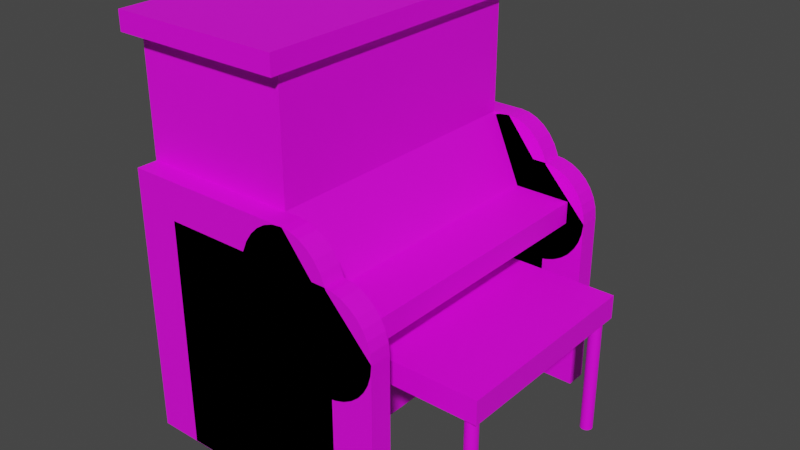 # Source: Piano.blend  (saved by Blender 2.91.10; exported with 4.5.12 LTS)
import bpy
from mathutils import Matrix  # noqa: F401  (used for matrix-valued properties, if any)

bpy.ops.wm.read_factory_settings(use_empty=True)
scene = bpy.context.scene
scene.name = 'Scene'

# ---- collections
col_collection = bpy.data.collections.new('Collection'); scene.collection.children.link(col_collection)

# ---- images (referenced by path relative to the original .blend; pixels are not part of the script)
import os
ASSET_DIR = os.environ.get("B2B_ASSET_DIR", "")  # directory of the original .blend (textures are referenced by path, not embedded)
HERE = os.path.dirname(os.path.abspath(__file__))  # packed textures are extracted next to this script under _unpacked/

def load_image(name, relpath, width, height, colorspace="sRGB"):
    """Load a texture the original file referenced (path relative to the .blend, or extracted next to this script)."""
    p = next((c for c in (os.path.join(HERE, relpath), os.path.join(ASSET_DIR, relpath)) if relpath and os.path.exists(c)), "")
    if p:
        img = bpy.data.images.load(p, check_existing=True)
        img.name = name
    else:  # same state as the original file: an image datablock whose file is absent (Cycles renders it pink)
        img = bpy.data.images.new(name, width, height)
        img.source = "FILE"
        img.filepath = "//" + (relpath or name)
    img.colorspace_settings.name = colorspace
    return img
img_texturapiano_png = load_image('TexturaPiano.png', 'Texturas/TexturaPiano.png', 1024, 1024, 'sRGB')
img_texturasilla_png = load_image('TexturaSilla.png', 'Texturas/TexturaSilla.png', 1024, 1024, 'sRGB')

# ---- materials (node trees are filled in below, after node groups)
mat_piano = bpy.data.materials.new('Piano')
mat_piano.use_transparent_shadow = False
mat_silla = bpy.data.materials.new('Silla')
mat_silla.use_transparent_shadow = False

# ---- material node trees
mat_piano.use_nodes = True; mat_piano.node_tree.nodes.clear()
_N = mat_piano.node_tree.nodes; _L = mat_piano.node_tree.links
n0 = _N.new('ShaderNodeBsdfPrincipled'); n0.name = 'Principled BSDF'; n0.location = (10, 300)
n0.distribution = 'GGX'
n0.subsurface_method = 'BURLEY'
n0.inputs[3].default_value = 1.45
n0.inputs[27].default_value = (0.0, 0.0, 0.0, 1.0)
n0.inputs[28].default_value = 1.0
n1 = _N.new('ShaderNodeOutputMaterial'); n1.name = 'Material Output'; n1.location = (300, 300)
n2 = _N.new('ShaderNodeTexImage'); n2.name = 'Imagen'; n2.location = (-322, 299)
n2.image = img_texturapiano_png
_L.new(n0.outputs[0], n1.inputs[0])
_L.new(n2.outputs[0], n0.inputs[0])
n1.is_active_output = True
mat_silla.use_nodes = True; mat_silla.node_tree.nodes.clear()
_N = mat_silla.node_tree.nodes; _L = mat_silla.node_tree.links
n0 = _N.new('ShaderNodeBsdfPrincipled'); n0.name = 'Principled BSDF'; n0.location = (10, 300)
n0.distribution = 'GGX'
n0.subsurface_method = 'BURLEY'
n0.inputs[3].default_value = 1.45
n0.inputs[27].default_value = (0.0, 0.0, 0.0, 1.0)
n0.inputs[28].default_value = 1.0
n1 = _N.new('ShaderNodeOutputMaterial'); n1.name = 'Material Output'; n1.location = (300, 300)
n2 = _N.new('ShaderNodeTexImage'); n2.name = 'Imagen'; n2.location = (-266, 318)
n2.image = img_texturasilla_png
_L.new(n0.outputs[0], n1.inputs[0])
_L.new(n2.outputs[0], n0.inputs[0])
n1.is_active_output = True

# ---- world
world_world = bpy.data.worlds.new('World'); scene.world = world_world
world_world.use_nodes = True; world_world.node_tree.nodes.clear()
_N = world_world.node_tree.nodes; _L = world_world.node_tree.links
n0 = _N.new('ShaderNodeOutputWorld'); n0.name = 'World Output'; n0.location = (300, 300)
n1 = _N.new('ShaderNodeBackground'); n1.name = 'Background'; n1.location = (10, 300)
n1.inputs[0].default_value = (0.05088, 0.05088, 0.05088, 1.0)
_L.new(n1.outputs[0], n0.inputs[0])
n0.is_active_output = True
world_world.color = (0.05088, 0.05088, 0.05088)
world_world.use_sun_shadow = False
world_world.sun_shadow_jitter_overblur = 0.0

# ---- meshes
me_plano = bpy.data.meshes.new('Plano')
me_plano.from_pydata([(-0.6544, -1.0, 0.0), (1.048, -1.0, 0.0), (-0.6544, 1.0, 0.0), (1.048, 1.0, 0.0), (-0.6544, -1.0, 4.187), (1.048, -1.0, 4.187), (-0.6544, 1.0, 4.187), (1.048, 1.0, 4.187), (-0.7451, -1.107, 4.187), (1.139, -1.107, 4.187), (-0.7451, 1.107, 4.187), (1.139, 1.107, 4.187), (-0.7451, -1.107, 4.394), (1.139, -1.107, 4.394), (-0.7451, 1.107, 4.394), (1.139, 1.107, 4.394), (1.048, 1.0, 2.503), (1.048, -1.0, 2.503), (-0.6544, -1.0, 2.503), (-0.6544, 1.0, 2.503), (1.048, -1.0, 1.921), (-0.6544, 1.0, 2.004), (1.048, 1.0, 1.921), (-0.6544, -1.0, 2.004), (1.05, 1.0, 2.922), (1.05, -1.0, 2.922), (1.589, -1.0, 1.921), (1.589, 1.0, 1.921), (1.048, 1.0, 2.164), (-0.6544, -1.0, 2.253), (1.048, -1.0, 2.164), (-0.6544, 1.0, 2.253), (1.379, 1.0, 2.164), (1.379, -1.0, 2.164), (2.001, -1.0, 1.921), (2.001, 1.0, 1.921), (2.001, 1.0, 2.164), (2.001, -1.0, 2.164), (-0.6472, 0.9991, 0.003218), (1.026, 0.9991, 0.003218), (-0.6472, 1.151, 0.003218), (1.026, 1.151, 0.003218), (-0.6472, 0.9991, 2.922), (1.026, 0.9991, 2.922), (-0.6472, 1.151, 2.922), (1.026, 1.151, 2.922), (1.749, 0.9991, 0.003218), (1.749, 1.151, 0.003218), (1.324, 0.9991, 2.911), (1.324, 1.151, 2.911), (1.221, 0.9991, 2.923), (1.221, 1.151, 2.923), (1.973, 0.9991, 2.427), (1.973, 1.151, 2.427), (1.882, 0.9991, 2.479), (1.882, 1.151, 2.479), (2.172, 1.151, 2.072), (2.208, 1.151, 1.966), (2.209, 1.151, 0.005064), (2.209, 0.9991, 0.005064), (2.209, 0.9991, 1.964), (2.209, 1.151, 1.966), (1.68, 1.151, 2.521), (1.68, 0.9991, 2.521), (1.783, 1.151, 2.51), (1.783, 0.9991, 2.51), (2.208, 1.151, 0.005064), (2.208, 0.9991, 0.005064), (1.485, 1.151, 2.52), (-0.1878, 1.151, 2.52), (1.485, 0.9991, 2.52), (-0.1878, 0.9991, 2.52), (1.485, 1.151, 0.005064), (-0.1878, 1.151, 0.005064), (1.485, 0.9991, 0.005064), (1.749, 1.151, 2.279), (1.749, 0.9991, 2.276), (1.749, 0.9991, 0.003218), (1.749, 1.151, 0.003218), (1.749, 1.151, 2.28), (1.712, 1.151, 2.402), (1.422, 1.151, 2.874), (1.422, 0.9991, 2.874), (1.514, 1.151, 2.814), (1.514, 0.9991, 2.814), (1.593, 1.151, 2.734), (1.593, 0.9991, 2.734), (1.659, 1.151, 2.637), (1.659, 0.9991, 2.637), (1.708, 1.151, 2.525), (1.708, 0.9991, 2.525), (1.738, 1.151, 2.404), (1.738, 0.9991, 2.404), (1.748, 1.151, 2.278), (1.748, 0.9991, 2.278), (1.738, 1.151, 2.152), (1.738, 0.9991, 2.152), (1.708, 1.151, 2.031), (1.708, 0.9991, 2.031), (1.659, 1.151, 1.92), (1.659, 0.9991, 1.92), (1.593, 1.151, 1.822), (1.593, 0.9991, 1.822), (1.514, 1.151, 1.742), (1.514, 0.9991, 1.742), (1.422, 1.151, 1.682), (1.422, 0.9991, 1.682), (1.324, 1.151, 1.646), (1.324, 0.9991, 1.646), (1.221, 1.151, 1.633), (1.221, 0.9991, 1.633), (1.118, 1.151, 1.646), (1.118, 0.9991, 1.646), (1.019, 1.151, 1.682), (1.019, 0.9991, 1.682), (0.9279, 1.151, 1.742), (0.9279, 0.9991, 1.742), (0.848, 1.151, 1.822), (0.848, 0.9991, 1.822), (0.7825, 1.151, 1.92), (0.7825, 0.9991, 1.92), (0.7338, 1.151, 2.031), (0.7338, 0.9991, 2.031), (0.7038, 1.151, 2.152), (0.7038, 0.9991, 2.152), (0.6937, 1.151, 2.278), (0.6937, 0.9991, 2.278), (0.7038, 1.151, 2.404), (0.7038, 0.9991, 2.404), (0.7338, 1.151, 2.525), (0.7338, 0.9991, 2.525), (0.7825, 1.151, 2.637), (0.7825, 0.9991, 2.637), (0.848, 1.151, 2.734), (0.848, 0.9991, 2.734), (0.9279, 1.151, 2.814), (0.9279, 0.9991, 2.814), (1.019, 1.151, 2.874), (1.019, 0.9991, 2.874), (1.118, 1.151, 2.911), (1.118, 0.9991, 2.911), (1.221, 1.145, 2.923), (1.22, 1.151, 2.922), (1.22, 1.151, 2.923), (-0.1878, 0.9991, 0.005064), (1.749, 0.9991, 2.284), (1.236, 0.9991, 2.922), (2.053, 1.151, 2.358), (2.053, 0.9991, 2.358), (2.118, 1.151, 2.274), (2.118, 0.9991, 2.274), (2.167, 1.151, 2.178), (2.167, 0.9991, 2.178), (2.197, 1.151, 2.074), (2.197, 0.9991, 2.074), (2.207, 1.151, 1.965), (2.207, 0.9991, 1.965), (2.197, 1.151, 1.857), (2.197, 0.9991, 1.857), (2.167, 1.151, 1.753), (2.167, 0.9991, 1.753), (2.118, 1.151, 1.657), (2.118, 0.9991, 1.657), (2.053, 1.151, 1.572), (2.053, 0.9991, 1.572), (1.973, 1.151, 1.503), (1.973, 0.9991, 1.503), (1.882, 1.151, 1.452), (1.882, 0.9991, 1.452), (1.783, 1.151, 1.42), (1.783, 0.9991, 1.42), (1.68, 1.151, 1.41), (1.68, 0.9991, 1.41), (1.577, 1.151, 1.42), (1.577, 0.9991, 1.42), (1.478, 1.151, 1.452), (1.478, 0.9991, 1.452), (1.387, 1.151, 1.503), (1.387, 0.9991, 1.503), (1.307, 1.151, 1.572), (1.307, 0.9991, 1.572), (1.242, 1.151, 1.657), (1.242, 0.9991, 1.657), (1.193, 1.151, 1.753), (1.193, 0.9991, 1.753), (1.163, 1.151, 1.857), (1.163, 0.9991, 1.857), (1.153, 1.151, 1.965), (1.153, 0.9991, 1.965), (1.163, 1.151, 2.074), (1.163, 0.9991, 2.074), (1.193, 1.151, 2.178), (1.193, 0.9991, 2.178), (1.242, 1.151, 2.274), (1.242, 0.9991, 2.274), (1.307, 1.151, 2.358), (1.307, 0.9991, 2.358), (1.387, 1.151, 2.427), (1.387, 0.9991, 2.427), (1.478, 1.151, 2.479), (1.478, 0.9991, 2.479), (1.577, 1.151, 2.51), (1.577, 0.9991, 2.51), (1.68, 1.145, 2.521), (1.68, 1.151, 2.52), (1.68, 1.151, 2.521), (2.208, 0.9991, 1.97), (1.696, 0.9991, 2.52), (-0.6472, -1.147, 0.003218), (1.026, -1.147, 0.003218), (-0.6472, -0.9951, 0.003218), (1.026, -0.9951, 0.003218), (-0.6472, -1.147, 2.922), (1.026, -1.147, 2.922), (-0.6472, -0.9951, 2.922), (1.026, -0.9951, 2.922), (1.749, -1.147, 0.003218), (1.749, -0.9951, 0.003218), (1.324, -1.147, 2.911), (1.324, -0.9953, 2.911), (1.221, -1.147, 2.923), (1.221, -0.9953, 2.923), (1.973, -1.147, 2.427), (1.973, -0.9953, 2.427), (1.882, -1.147, 2.479), (1.882, -0.9953, 2.479), (2.172, -0.9951, 2.072), (2.208, -0.9951, 1.966), (2.209, -0.9951, 0.005064), (2.209, -1.147, 0.005064), (2.209, -1.147, 1.964), (2.209, -0.9951, 1.966), (1.68, -0.9953, 2.521), (1.68, -1.147, 2.521), (1.783, -0.9953, 2.51), (1.783, -1.147, 2.51), (2.208, -0.9951, 0.005064), (2.208, -1.147, 0.005064), (1.485, -0.9951, 2.52), (-0.1878, -0.9951, 2.52), (1.485, -1.147, 2.52), (-0.1878, -1.147, 2.52), (1.485, -0.9951, 0.005064), (-0.1878, -0.9951, 0.005064), (1.485, -1.147, 0.005064), (1.749, -0.9951, 2.279), (1.749, -1.147, 2.276), (1.749, -1.147, 0.003218), (1.749, -0.9951, 0.003218), (1.749, -0.9951, 2.28), (1.712, -0.9951, 2.402), (1.422, -0.9953, 2.874), (1.422, -1.147, 2.874), (1.514, -0.9953, 2.814), (1.514, -1.147, 2.814), (1.593, -0.9953, 2.734), (1.593, -1.147, 2.734), (1.659, -0.9953, 2.637), (1.659, -1.147, 2.637), (1.708, -0.9953, 2.525), (1.708, -1.147, 2.525), (1.738, -0.9953, 2.404), (1.738, -1.147, 2.404), (1.748, -0.9953, 2.278), (1.748, -1.147, 2.278), (1.738, -0.9953, 2.152), (1.738, -1.147, 2.152), (1.708, -0.9953, 2.031), (1.708, -1.147, 2.031), (1.659, -0.9953, 1.92), (1.659, -1.147, 1.92), (1.593, -0.9953, 1.822), (1.593, -1.147, 1.822), (1.514, -0.9953, 1.742), (1.514, -1.147, 1.742), (1.422, -0.9953, 1.682), (1.422, -1.147, 1.682), (1.324, -0.9953, 1.646), (1.324, -1.147, 1.646), (1.221, -0.9953, 1.633), (1.221, -1.147, 1.633), (1.118, -0.9953, 1.646), (1.118, -1.147, 1.646), (1.019, -0.9953, 1.682), (1.019, -1.147, 1.682), (0.9279, -0.9953, 1.742), (0.9279, -1.147, 1.742), (0.848, -0.9953, 1.822), (0.848, -1.147, 1.822), (0.7825, -0.9953, 1.92), (0.7825, -1.147, 1.92), (0.7338, -0.9953, 2.031), (0.7338, -1.147, 2.031), (0.7038, -0.9953, 2.152), (0.7038, -1.147, 2.152), (0.6937, -0.9953, 2.278), (0.6937, -1.147, 2.278), (0.7038, -0.9953, 2.404), (0.7038, -1.147, 2.404), (0.7338, -0.9953, 2.525), (0.7338, -1.147, 2.525), (0.7825, -0.9953, 2.637), (0.7825, -1.147, 2.637), (0.848, -0.9953, 2.734), (0.848, -1.147, 2.734), (0.9279, -0.9953, 2.814), (0.9279, -1.147, 2.814), (1.019, -0.9953, 2.874), (1.019, -1.147, 2.874), (1.118, -0.9953, 2.911), (1.118, -1.147, 2.911), (1.221, -1.001, 2.923), (1.22, -0.9951, 2.922), (1.22, -0.9953, 2.923), (-0.1878, -1.147, 0.005064), (1.749, -1.147, 2.284), (1.236, -1.147, 2.922), (2.053, -0.9953, 2.358), (2.053, -1.147, 2.358), (2.118, -0.9953, 2.274), (2.118, -1.147, 2.274), (2.167, -0.9953, 2.178), (2.167, -1.147, 2.178), (2.197, -0.9953, 2.074), (2.197, -1.147, 2.074), (2.207, -0.9953, 1.965), (2.207, -1.147, 1.965), (2.197, -0.9953, 1.857), (2.197, -1.147, 1.857), (2.167, -0.9953, 1.753), (2.167, -1.147, 1.753), (2.118, -0.9953, 1.657), (2.118, -1.147, 1.657), (2.053, -0.9953, 1.572), (2.053, -1.147, 1.572), (1.973, -0.9953, 1.503), (1.973, -1.147, 1.503), (1.882, -0.9953, 1.452), (1.882, -1.147, 1.452), (1.783, -0.9953, 1.42), (1.783, -1.147, 1.42), (1.68, -0.9953, 1.41), (1.68, -1.147, 1.41), (1.577, -0.9953, 1.42), (1.577, -1.147, 1.42), (1.478, -0.9953, 1.452), (1.478, -1.147, 1.452), (1.387, -0.9953, 1.503), (1.387, -1.147, 1.503), (1.307, -0.9953, 1.572), (1.307, -1.147, 1.572), (1.242, -0.9953, 1.657), (1.242, -1.147, 1.657), (1.193, -0.9953, 1.753), (1.193, -1.147, 1.753), (1.163, -0.9953, 1.857), (1.163, -1.147, 1.857), (1.153, -0.9953, 1.965), (1.153, -1.147, 1.965), (1.163, -0.9953, 2.074), (1.163, -1.147, 2.074), (1.193, -0.9953, 2.178), (1.193, -1.147, 2.178), (1.242, -0.9953, 2.274), (1.242, -1.147, 2.274), (1.307, -0.9953, 2.358), (1.307, -1.147, 2.358), (1.387, -0.9953, 2.427), (1.387, -1.147, 2.427), (1.478, -0.9953, 2.479), (1.478, -1.147, 2.479), (1.577, -0.9953, 2.51), (1.577, -1.147, 2.51), (1.68, -1.001, 2.521), (1.68, -0.9951, 2.52), (1.68, -0.9953, 2.521), (2.208, -1.147, 1.97), (1.696, -1.147, 2.52)], [], [(0, 2, 3, 1), (5, 7, 11, 9), (17, 16, 7, 5), (19, 18, 4, 6), (16, 19, 6, 7), (18, 17, 5, 4), (11, 10, 14, 15), (6, 4, 8, 10), (7, 6, 10, 11), (4, 5, 9, 8), (12, 13, 15, 14), (8, 9, 13, 12), (9, 11, 15, 13), (10, 8, 12, 14), (29, 30, 17, 18), (28, 31, 19, 16), (31, 29, 18, 19), (28, 16, 24, 32), (1, 3, 22, 20), (2, 0, 23, 21), (3, 2, 21, 22), (0, 1, 20, 23), (33, 32, 24, 25), (16, 17, 25, 24), (20, 22, 27, 26), (30, 20, 26, 33), (17, 30, 33, 25), (32, 33, 37, 36), (22, 28, 32, 27), (21, 23, 29, 31), (22, 21, 31, 28), (23, 20, 30, 29), (34, 35, 36, 37), (33, 26, 34, 37), (26, 27, 35, 34), (27, 32, 36, 35), (38, 40, 41, 39), (42, 43, 45, 44), (39, 41, 47, 46), (40, 38, 42, 44), (41, 40, 44, 45), (38, 39, 43, 42), (43, 39, 46, 145, 146), (41, 45, 142, 80, 79, 47), (45, 43, 146, 142), (51, 141, 50, 48, 49), (77, 78, 75, 76), (49, 48, 82, 81), (81, 82, 84, 83), (83, 84, 86, 85), (85, 86, 88, 87), (87, 88, 90, 89), (89, 90, 92, 91), (91, 92, 94, 93), (93, 94, 96, 95), (95, 96, 98, 97), (97, 98, 100, 99), (99, 100, 102, 101), (101, 102, 104, 103), (103, 104, 106, 105), (105, 106, 108, 107), (107, 108, 110, 109), (109, 110, 112, 111), (111, 112, 114, 113), (113, 114, 116, 115), (115, 116, 118, 117), (117, 118, 120, 119), (119, 120, 122, 121), (121, 122, 124, 123), (123, 124, 126, 125), (125, 126, 128, 127), (127, 128, 130, 129), (129, 130, 132, 131), (131, 132, 134, 133), (133, 134, 136, 135), (135, 136, 138, 137), (48, 50, 140, 138, 136, 134, 132, 130, 128, 126, 124, 122, 120, 118, 116, 114, 112, 110, 108, 106, 104, 102, 100, 98, 96, 94, 92, 90, 88, 86, 84, 82), (137, 138, 140, 139), (139, 140, 50, 141, 143), (49, 81, 83, 85, 87, 89, 91, 93, 95, 97, 99, 101, 103, 105, 107, 109, 111, 113, 115, 117, 119, 121, 123, 125, 127, 129, 131, 133, 135, 137, 139, 143, 51), (73, 144, 71, 69), (74, 72, 66, 67), (71, 70, 68, 69), (143, 141, 51), (144, 73, 72, 74), (72, 73, 69, 68), (144, 74, 70, 71), (70, 74, 67, 206, 207), (72, 68, 204, 56, 57, 66), (68, 70, 207, 204), (62, 203, 63, 65, 64), (59, 58, 61, 60), (64, 65, 54, 55), (55, 54, 52, 53), (53, 52, 148, 147), (147, 148, 150, 149), (149, 150, 152, 151), (151, 152, 154, 153), (153, 154, 156, 155), (155, 156, 158, 157), (157, 158, 160, 159), (159, 160, 162, 161), (161, 162, 164, 163), (163, 164, 166, 165), (165, 166, 168, 167), (167, 168, 170, 169), (169, 170, 172, 171), (171, 172, 174, 173), (173, 174, 176, 175), (175, 176, 178, 177), (177, 178, 180, 179), (179, 180, 182, 181), (181, 182, 184, 183), (183, 184, 186, 185), (185, 186, 188, 187), (187, 188, 190, 189), (189, 190, 192, 191), (191, 192, 194, 193), (193, 194, 196, 195), (195, 196, 198, 197), (197, 198, 200, 199), (65, 63, 202, 200, 198, 196, 194, 192, 190, 188, 186, 184, 182, 180, 178, 176, 174, 172, 170, 168, 166, 164, 162, 160, 158, 156, 154, 152, 150, 148, 52, 54), (199, 200, 202, 201), (201, 202, 63, 203, 205), (64, 55, 53, 147, 149, 151, 153, 155, 157, 159, 161, 163, 165, 167, 169, 171, 173, 175, 177, 179, 181, 183, 185, 187, 189, 191, 193, 195, 197, 199, 201, 205, 62), (208, 210, 211, 209), (212, 213, 215, 214), (209, 211, 217, 216), (210, 208, 212, 214), (211, 210, 214, 215), (208, 209, 213, 212), (213, 209, 216, 315, 316), (211, 215, 312, 250, 249, 217), (215, 213, 316, 312), (221, 311, 220, 218, 219), (247, 248, 245, 246), (219, 218, 252, 251), (251, 252, 254, 253), (253, 254, 256, 255), (255, 256, 258, 257), (257, 258, 260, 259), (259, 260, 262, 261), (261, 262, 264, 263), (263, 264, 266, 265), (265, 266, 268, 267), (267, 268, 270, 269), (269, 270, 272, 271), (271, 272, 274, 273), (273, 274, 276, 275), (275, 276, 278, 277), (277, 278, 280, 279), (279, 280, 282, 281), (281, 282, 284, 283), (283, 284, 286, 285), (285, 286, 288, 287), (287, 288, 290, 289), (289, 290, 292, 291), (291, 292, 294, 293), (293, 294, 296, 295), (295, 296, 298, 297), (218, 220, 310, 308, 306, 304, 302, 300, 298, 296, 294, 292, 290, 288, 286, 284, 282, 280, 278, 276, 274, 272, 270, 268, 266, 264, 262, 260, 258, 256, 254, 252), (309, 310, 220, 311, 313), (219, 251, 253, 255, 257, 259, 261, 263, 265, 267, 269, 271, 273, 275, 277, 279, 281, 283, 285, 287, 289, 291, 293, 295, 297, 299, 301, 303, 305, 307, 309, 313, 221), (243, 314, 241, 239), (244, 242, 236, 237), (241, 240, 238, 239), (313, 311, 221), (314, 243, 242, 244), (242, 243, 239, 238), (314, 244, 240, 241), (240, 244, 237, 376, 377), (242, 238, 374, 226, 227, 236), (238, 240, 377, 374), (232, 373, 233, 235, 234), (229, 228, 231, 230), (234, 235, 224, 225), (225, 224, 222, 223), (223, 222, 318, 317), (317, 318, 320, 319), (319, 320, 322, 321), (321, 322, 324, 323), (323, 324, 326, 325), (325, 326, 328, 327), (327, 328, 330, 329), (329, 330, 332, 331), (331, 332, 334, 333), (333, 334, 336, 335), (335, 336, 338, 337), (337, 338, 340, 339), (339, 340, 342, 341), (341, 342, 344, 343), (343, 344, 346, 345), (345, 346, 348, 347), (347, 348, 350, 349), (349, 350, 352, 351), (351, 352, 354, 353), (353, 354, 356, 355), (355, 356, 358, 357), (357, 358, 360, 359), (359, 360, 362, 361), (361, 362, 364, 363), (363, 364, 366, 365), (365, 366, 368, 367), (367, 368, 370, 369), (235, 233, 372, 370, 368, 366, 364, 362, 360, 358, 356, 354, 352, 350, 348, 346, 344, 342, 340, 338, 336, 334, 332, 330, 328, 326, 324, 322, 320, 318, 222, 224), (369, 370, 372, 371), (371, 372, 233, 373, 375), (234, 225, 223, 317, 319, 321, 323, 325, 327, 329, 331, 333, 335, 337, 339, 341, 343, 345, 347, 349, 351, 353, 355, 357, 359, 361, 363, 365, 367, 369, 371, 375, 232)])
_uv = me_plano.uv_layers.new(name='MapaUV')
_uv.uv.foreach_set('vector', [0.906, 0.5675, 0.9233, 0.5675, 0.9233, 0.5822, 0.906, 0.5822, 0.9017, 0.4601, 0.9017, 0.6102, 0.8949, 0.6182, 0.8949, 0.4521, 0.9251, 0.5492, 0.9078, 0.5492, 0.9078, 0.5347, 0.9251, 0.5347, 0.9078, 0.5486, 0.9078, 0.5659, 0.8932, 0.5659, 0.8932, 0.5486, 0.8932, 0.5485, 0.8932, 0.5338, 0.9078, 0.5338, 0.9078, 0.5485, 0.9277, 0.534, 0.9424, 0.534, 0.9424, 0.5485, 0.9277, 0.5485, 0.9418, 0.5312, 0.9255, 0.5312, 0.9255, 0.5294, 0.9418, 0.5294, 0.9018, 0.6102, 0.9018, 0.4601, 0.9086, 0.4521, 0.9086, 0.6182, 0.9086, 0.5867, 0.9086, 0.4589, 0.9166, 0.4521, 0.9166, 0.5935, 0.9246, 0.4589, 0.9246, 0.5867, 0.9166, 0.5935, 0.9166, 0.4521, 0.9233, 0.5822, 0.9233, 0.5659, 0.9424, 0.5659, 0.9424, 0.5822, 0.8914, 0.5467, 0.8914, 0.5304, 0.8932, 0.5304, 0.8932, 0.5467, 0.9059, 0.5307, 0.9251, 0.5307, 0.9251, 0.5325, 0.9059, 0.5325, 0.8932, 0.5467, 0.8932, 0.5659, 0.8914, 0.5659, 0.8914, 0.5467, 0.0, 0.0, 1.0, 0.0, 1.0, 0.0, 0.0, 0.0, 1.0, 1.0, 0.0, 1.0, 0.0, 1.0, 1.0, 1.0, 0.9277, 0.5313, 0.9277, 0.5485, 0.9255, 0.5485, 0.9255, 0.5313, 1.0, 1.0, 1.0, 1.0, 1.0, 1.0, 1.0, 1.0, 0.869, 0.8102, 0.9309, 0.8102, 0.9309, 0.8698, 0.869, 0.8698, 0.9251, 0.5659, 0.9251, 0.5486, 0.9424, 0.5486, 0.9424, 0.5659, 1.0, 1.0, 0.0, 1.0, 0.0, 1.0, 1.0, 1.0, 0.0, 0.0, 1.0, 0.0, 1.0, 0.0, 0.0, 0.0, 0.9086, 0.2009, 0.8804, 0.2009, 0.8804, 0.1893, 0.9086, 0.1893, 1.0, 1.0, 1.0, 0.0, 1.0, 0.0, 1.0, 1.0, 0.9163, 0.1893, 0.9163, 0.2175, 0.9086, 0.2175, 0.9086, 0.1893, 1.0, 0.0, 1.0, 0.0, 1.0, 0.0, 1.0, 0.0, 1.0, 0.0, 1.0, 0.0, 1.0, 0.0, 1.0, 0.0, 0.002916, 0.9049, 0.7677, 0.9049, 0.7677, 0.1133, 0.002916, 0.1133, 1.0, 1.0, 1.0, 1.0, 1.0, 1.0, 1.0, 1.0, 0.9078, 0.5325, 0.9251, 0.5325, 0.9251, 0.5346, 0.9078, 0.5346, 1.0, 1.0, 0.0, 1.0, 0.0, 1.0, 1.0, 1.0, 0.0, 0.0, 1.0, 0.0, 1.0, 0.0, 0.0, 0.0, 0.8804, 0.2292, 0.9086, 0.2292, 0.9086, 0.2326, 0.8804, 0.2326, 1.0, 0.0, 1.0, 0.0, 1.0, 0.0, 1.0, 0.0, 0.8862, 0.2009, 0.8862, 0.2292, 0.8804, 0.2292, 0.8804, 0.2009, 1.0, 1.0, 1.0, 1.0, 1.0, 1.0, 1.0, 1.0, 0.9055, 0.8595, 0.9055, 0.859, 0.9106, 0.859, 0.9106, 0.8595, 0.9115, 0.5568, 0.9115, 0.5517, 0.912, 0.5517, 0.912, 0.5568, 0.9043, 0.8492, 0.9048, 0.8492, 0.9048, 0.8514, 0.9043, 0.8514, 0.8983, 0.8638, 0.8979, 0.8638, 0.8979, 0.8549, 0.8983, 0.8549, 0.9107, 0.8587, 0.9158, 0.8587, 0.9158, 0.8676, 0.9107, 0.8676, 0.0, 0.0, 1.0, 0.0, 1.0, 0.0, 0.0, 0.0, 0.912, 0.8345, 0.912, 0.8731, 0.9025, 0.8731, 0.9025, 0.8429, 0.9092, 0.8345, 0.9043, 0.8514, 0.9132, 0.8514, 0.9132, 0.852, 0.9116, 0.8535, 0.9112, 0.8536, 0.9043, 0.8536, 0.9088, 0.5692, 0.9088, 0.5687, 0.9095, 0.5687, 0.9094, 0.5692, 0.9024, 0.5763, 0.9023, 0.5763, 0.9004, 0.5763, 0.9004, 0.5749, 0.9024, 0.5749, 1.0, 0.0, 1.0, 1.0, 1.0, 1.0, 1.0, 0.0, 0.906, 0.5762, 0.904, 0.5762, 0.904, 0.5748, 0.906, 0.5748, 0.9075, 0.5733, 0.9075, 0.5753, 0.906, 0.5753, 0.906, 0.5733, 0.906, 0.5748, 0.904, 0.5748, 0.904, 0.5733, 0.906, 0.5733, 0.9024, 0.5753, 0.9024, 0.5733, 0.904, 0.5733, 0.904, 0.5753, 0.9004, 0.5733, 0.9024, 0.5733, 0.9024, 0.5749, 0.9004, 0.5749, 0.9088, 0.5688, 0.9084, 0.5688, 0.9084, 0.5684, 0.9088, 0.5684, 0.7812, 0.5, 0.7812, 1.0, 0.75, 1.0, 0.75, 0.5, 0.75, 0.5, 0.75, 1.0, 0.7188, 1.0, 0.7188, 0.5, 0.7188, 0.5, 0.7188, 1.0, 0.6875, 1.0, 0.6875, 0.5, 0.6875, 0.5, 0.6875, 1.0, 0.6562, 1.0, 0.6562, 0.5, 0.6562, 0.5, 0.6562, 1.0, 0.625, 1.0, 0.625, 0.5, 0.625, 0.5, 0.625, 1.0, 0.5938, 1.0, 0.5938, 0.5, 0.5938, 0.5, 0.5938, 1.0, 0.5625, 1.0, 0.5625, 0.5, 0.5625, 0.5, 0.5625, 1.0, 0.5312, 1.0, 0.5312, 0.5, 0.5312, 0.5, 0.5312, 1.0, 0.5, 1.0, 0.5, 0.5, 0.5, 0.5, 0.5, 1.0, 0.4688, 1.0, 0.4688, 0.5, 0.4688, 0.5, 0.4688, 1.0, 0.4375, 1.0, 0.4375, 0.5, 0.4375, 0.5, 0.4375, 1.0, 0.4062, 1.0, 0.4062, 0.5, 0.4062, 0.5, 0.4062, 1.0, 0.375, 1.0, 0.375, 0.5, 0.375, 0.5, 0.375, 1.0, 0.3438, 1.0, 0.3438, 0.5, 0.3438, 0.5, 0.3438, 1.0, 0.3125, 1.0, 0.3125, 0.5, 0.3125, 0.5, 0.3125, 1.0, 0.2812, 1.0, 0.2812, 0.5, 0.2812, 0.5, 0.2812, 1.0, 0.25, 1.0, 0.25, 0.5, 0.25, 0.5, 0.25, 1.0, 0.2188, 1.0, 0.2188, 0.5, 0.2188, 0.5, 0.2188, 1.0, 0.1875, 1.0, 0.1875, 0.5, 0.1875, 0.5, 0.1875, 1.0, 0.1562, 1.0, 0.1562, 0.5, 0.1562, 0.5, 0.1562, 1.0, 0.125, 1.0, 0.125, 0.5, 0.125, 0.5, 0.125, 1.0, 0.09375, 1.0, 0.09375, 0.5, 0.09375, 0.5, 0.09375, 1.0, 0.0625, 1.0, 0.0625, 0.5, 0.8893, 0.8846, 0.8879, 0.8848, 0.8865, 0.8848, 0.8852, 0.8844, 0.8839, 0.8837, 0.8828, 0.8827, 0.8818, 0.8815, 0.8811, 0.8801, 0.8805, 0.8785, 0.8803, 0.8769, 0.8803, 0.8752, 0.8805, 0.8736, 0.8811, 0.8721, 0.8818, 0.8707, 0.8828, 0.8695, 0.8839, 0.8687, 0.8852, 0.8681, 0.8865, 0.8678, 0.8879, 0.8679, 0.8893, 0.8682, 0.8905, 0.8689, 0.8917, 0.8699, 0.8926, 0.8711, 0.8934, 0.8725, 0.8939, 0.8741, 0.8942, 0.8758, 0.8942, 0.8774, 0.8939, 0.8791, 0.8934, 0.8806, 0.8926, 0.8819, 0.8917, 0.8831, 0.8905, 0.884, 0.0625, 0.5, 0.0625, 1.0, 0.03125, 1.0, 0.03125, 0.5, 0.9159, 0.848, 0.9159, 0.8475, 0.9162, 0.8475, 0.9162, 0.848, 0.9162, 0.848, 0.9044, 0.8638, 0.9047, 0.8639, 0.9049, 0.8641, 0.9052, 0.8644, 0.9053, 0.8647, 0.9055, 0.8651, 0.9055, 0.8654, 0.9055, 0.8658, 0.9055, 0.8662, 0.9053, 0.8666, 0.9052, 0.8669, 0.9049, 0.8672, 0.9047, 0.8674, 0.9044, 0.8675, 0.9041, 0.8676, 0.9038, 0.8676, 0.9034, 0.8676, 0.9032, 0.8674, 0.9029, 0.8672, 0.9027, 0.867, 0.9025, 0.8667, 0.9024, 0.8663, 0.9023, 0.8659, 0.9023, 0.8656, 0.9024, 0.8652, 0.9025, 0.8648, 0.9027, 0.8645, 0.9029, 0.8642, 0.9032, 0.864, 0.9034, 0.8638, 0.9038, 0.8637, 0.9041, 0.8637, 0.9041, 0.8637, 0.3376, 1.0, 0.3376, 0.0, 0.3376, 0.0, 0.3376, 1.0, 0.9055, 0.8632, 0.9055, 0.8637, 0.9033, 0.8637, 0.9033, 0.8632, 0.3376, 0.0, 1.0, 0.0, 1.0, 1.0, 0.3376, 1.0, 0.0001697, 0.5, 0.0, 0.5173, 0.0, 0.5, 0.3376, 0.0, 0.3376, 1.0, 1.0, 1.0, 1.0, 0.0, 0.9106, 0.8676, 0.9055, 0.8676, 0.9055, 0.86, 0.9106, 0.86, 0.8803, 0.8345, 0.9024, 0.8345, 0.9024, 0.8678, 0.8803, 0.8678, 0.9121, 0.8678, 0.9121, 0.8345, 0.9216, 0.8345, 0.9216, 0.8605, 0.9148, 0.8678, 0.8998, 0.8459, 0.8998, 0.8536, 0.8992, 0.8536, 0.8977, 0.8522, 0.8976, 0.8519, 0.8976, 0.8459, 1.0, 1.0, 1.0, 0.0, 1.0, 0.0, 1.0, 1.0, 0.9072, 0.5598, 0.9072, 0.5598, 0.9072, 0.5603, 0.9069, 0.5603, 0.9069, 0.5598, 0.912, 0.5509, 0.9125, 0.5509, 0.9125, 0.5568, 0.912, 0.5568, 0.9216, 0.5536, 0.9211, 0.5536, 0.9211, 0.5533, 0.9216, 0.5533, 0.9221, 0.5536, 0.9216, 0.5536, 0.9216, 0.5533, 0.9221, 0.5533, 0.9211, 0.5536, 0.9206, 0.5536, 0.9206, 0.5533, 0.9211, 0.5533, 0.9077, 0.5697, 0.9072, 0.5697, 0.9072, 0.5694, 0.9077, 0.5694, 0.9206, 0.5539, 0.9201, 0.5539, 0.9201, 0.5536, 0.9206, 0.5536, 0.9221, 0.5539, 0.9216, 0.5539, 0.9216, 0.5536, 0.9221, 0.5536, 0.9234, 0.5539, 0.9229, 0.5539, 0.9229, 0.5536, 0.9234, 0.5536, 0.9167, 0.8485, 0.9162, 0.8485, 0.9162, 0.8481, 0.9167, 0.8481, 0.7342, 0.5, 0.7342, 1.0, 0.7335, 1.0, 0.7335, 0.5, 0.7335, 0.5, 0.7335, 1.0, 0.7318, 1.0, 0.7318, 0.5, 0.7318, 0.5, 0.7318, 1.0, 0.7281, 1.0, 0.7281, 0.5, 0.7281, 0.5, 0.7281, 1.0, 0.7214, 1.0, 0.7214, 0.5, 0.7214, 0.5, 0.7214, 1.0, 0.7104, 1.0, 0.7104, 0.5, 0.7104, 0.5, 0.7104, 1.0, 0.6935, 1.0, 0.6935, 0.5, 0.6935, 0.5, 0.6935, 1.0, 0.6699, 1.0, 0.6699, 0.5, 0.6699, 0.5, 0.6699, 1.0, 0.6348, 1.0, 0.6348, 0.5, 0.6348, 0.5, 0.6348, 1.0, 0.5926, 1.0, 0.5926, 0.5, 0.5926, 0.5, 0.5926, 1.0, 0.544, 1.0, 0.544, 0.5, 0.544, 0.5, 0.544, 1.0, 0.4904, 1.0, 0.4904, 0.5, 0.4904, 0.5, 0.4904, 1.0, 0.4331, 1.0, 0.4331, 0.5, 0.4331, 0.5, 0.4331, 1.0, 0.3733, 1.0, 0.3733, 0.5, 0.3733, 0.5, 0.3733, 1.0, 0.312, 1.0, 0.312, 0.5, 0.312, 0.5, 0.312, 1.0, 0.25, 1.0, 0.25, 0.5, 0.25, 0.5, 0.25, 1.0, 0.188, 1.0, 0.188, 0.5, 0.188, 0.5, 0.188, 1.0, 0.1267, 1.0, 0.1267, 0.5, 0.1267, 0.5, 0.1267, 1.0, 0.06692, 1.0, 0.06692, 0.5, 0.06692, 0.5, 0.06692, 1.0, 0.009595, 1.0, 0.009595, 0.5, 0.009595, 0.5, 0.009595, 1.0, -0.04402, 1.0, -0.04402, 0.5, -0.04402, 0.5, -0.04402, 1.0, -0.09258, 1.0, -0.09258, 0.5, 0.921, 0.8822, 0.9197, 0.8825, 0.9183, 0.8824, 0.917, 0.8821, 0.9157, 0.8816, 0.9146, 0.8808, 0.9136, 0.8797, 0.9128, 0.8785, 0.9123, 0.8772, 0.9121, 0.8758, 0.9121, 0.8743, 0.9123, 0.8729, 0.9128, 0.8716, 0.9136, 0.8704, 0.9146, 0.8694, 0.9157, 0.8686, 0.917, 0.8681, 0.9183, 0.8678, 0.9197, 0.8678, 0.921, 0.8681, 0.9223, 0.8687, 0.9234, 0.8695, 0.9244, 0.8705, 0.9252, 0.8717, 0.9257, 0.8731, 0.926, 0.8745, 0.926, 0.8759, 0.9257, 0.8773, 0.9252, 0.8787, 0.9244, 0.8799, 0.9234, 0.8809, 0.9223, 0.8817, -0.09258, 0.5, -0.09258, 1.0, -0.1348, 1.0, -0.1348, 0.5, -0.1348, 0.5, -0.1348, 1.0, -0.1699, 1.0, -0.1699, 0.5173, -0.1697, 0.5, 0.8936, 0.8284, 0.8964, 0.8296, 0.8989, 0.8314, 0.9011, 0.8336, 0.9028, 0.8363, 0.9039, 0.8393, 0.9045, 0.8424, 0.9045, 0.8456, 0.9039, 0.8488, 0.9028, 0.8518, 0.9011, 0.8545, 0.8989, 0.8568, 0.8964, 0.8586, 0.8936, 0.8598, 0.8906, 0.8605, 0.8875, 0.8605, 0.8845, 0.8599, 0.8817, 0.8587, 0.8792, 0.857, 0.877, 0.8547, 0.8753, 0.852, 0.8741, 0.8491, 0.8735, 0.8459, 0.8735, 0.8427, 0.8741, 0.8396, 0.8753, 0.8366, 0.877, 0.8339, 0.8792, 0.8316, 0.8817, 0.8298, 0.8845, 0.8285, 0.8875, 0.8279, 0.8905, 0.8278, 0.8906, 0.8278, 0.9055, 0.86, 0.9055, 0.8595, 0.9106, 0.8595, 0.9106, 0.86, 0.9079, 0.5165, 0.9079, 0.5114, 0.9084, 0.5114, 0.9084, 0.5165, 0.9055, 0.8627, 0.9055, 0.8632, 0.9033, 0.8632, 0.9033, 0.8627, 0.8988, 0.8638, 0.8984, 0.8638, 0.8984, 0.8549, 0.8988, 0.8549, 1.0, -13.15, 0.0, -13.15, 0.0, -13.15, 1.0, -13.15, 0.9158, 0.8587, 0.9209, 0.8587, 0.9209, 0.8676, 0.9158, 0.8676, 0.9011, 0.8625, 0.9011, 0.8536, 0.9033, 0.8536, 0.9033, 0.8606, 0.9017, 0.8625, 0.9033, 0.8625, 0.9033, 0.8536, 0.9039, 0.8536, 0.9054, 0.8552, 0.9055, 0.8556, 0.9055, 0.8625, 0.9057, 0.5284, 0.9057, 0.5279, 0.9064, 0.5279, 0.9063, 0.5284, 0.9203, 0.5128, 0.9203, 0.5128, 0.9203, 0.5133, 0.92, 0.5133, 0.92, 0.5128, 1.0, -14.15, 1.0, -13.15, 1.0, -13.15, 1.0, -14.15, 0.9044, 0.5279, 0.9044, 0.5284, 0.9041, 0.5284, 0.9041, 0.5279, 0.9052, 0.5281, 0.9048, 0.5281, 0.9048, 0.5277, 0.9052, 0.5277, 0.9057, 0.528, 0.9053, 0.528, 0.9053, 0.5277, 0.9057, 0.5277, 0.905, 0.5289, 0.905, 0.5294, 0.9046, 0.5294, 0.9046, 0.5289, 0.9052, 0.5289, 0.9048, 0.5289, 0.9048, 0.5285, 0.9052, 0.5285, 0.9057, 0.5289, 0.9053, 0.5289, 0.9053, 0.5285, 0.9057, 0.5285, 0.7813, 7.583, 0.7813, 8.083, 0.75, 8.083, 0.75, 7.583, 0.75, 7.583, 0.75, 8.083, 0.7188, 8.083, 0.7188, 7.583, 0.7188, 7.583, 0.7188, 8.083, 0.6875, 8.083, 0.6875, 7.583, 0.6875, 7.583, 0.6875, 8.083, 0.6562, 8.083, 0.6563, 7.583, 0.6563, 7.583, 0.6562, 8.083, 0.625, 8.083, 0.625, 7.583, 0.625, 7.583, 0.625, 8.083, 0.5937, 8.083, 0.5937, 7.583, 0.5937, 7.583, 0.5937, 8.083, 0.5625, 8.083, 0.5625, 7.583, 0.5625, 7.583, 0.5625, 8.083, 0.5313, 8.083, 0.5313, 7.583, 0.5313, 7.583, 0.5313, 8.083, 0.5, 8.083, 0.5, 7.583, 0.5, 7.583, 0.5, 8.083, 0.4687, 8.083, 0.4687, 7.583, 0.4687, 7.583, 0.4687, 8.083, 0.4375, 8.083, 0.4375, 7.583, 0.4375, 7.583, 0.4375, 8.083, 0.4062, 8.083, 0.4062, 7.583, 0.4062, 7.583, 0.4062, 8.083, 0.375, 8.083, 0.375, 7.583, 0.375, 7.583, 0.375, 8.083, 0.3437, 8.083, 0.3438, 7.583, 0.3438, 7.583, 0.3437, 8.083, 0.3125, 8.083, 0.3125, 7.583, 0.3125, 7.583, 0.3125, 8.083, 0.2812, 8.083, 0.2813, 7.583, 0.2813, 7.583, 0.2812, 8.083, 0.25, 8.083, 0.25, 7.583, 0.25, 7.583, 0.25, 8.083, 0.2188, 8.083, 0.2188, 7.583, 0.9082, 0.8475, 0.9085, 0.8474, 0.9088, 0.8475, 0.9091, 0.8476, 0.9094, 0.8478, 0.9096, 0.8481, 0.9098, 0.8484, 0.9099, 0.8488, 0.91, 0.8492, 0.91, 0.8495, 0.9099, 0.8499, 0.9098, 0.8503, 0.9096, 0.8506, 0.9094, 0.8509, 0.9091, 0.8511, 0.9088, 0.8513, 0.9085, 0.8514, 0.9082, 0.8514, 0.9079, 0.8513, 0.9076, 0.8512, 0.9073, 0.851, 0.9071, 0.8507, 0.9069, 0.8504, 0.9068, 0.85, 0.9068, 0.8497, 0.9068, 0.8493, 0.9068, 0.8489, 0.9069, 0.8485, 0.9071, 0.8482, 0.9073, 0.8479, 0.9076, 0.8477, 0.9079, 0.8475, 0.03125, 7.583, 0.03125, 8.083, 3.307e-07, 8.083, 3.076e-07, 7.6, 0.0001699, 7.581, 0.9111, 0.8513, 0.9108, 0.8512, 0.9106, 0.851, 0.9104, 0.8507, 0.9102, 0.8504, 0.9101, 0.85, 0.91, 0.8497, 0.91, 0.8493, 0.9101, 0.8489, 0.9102, 0.8485, 0.9104, 0.8482, 0.9106, 0.8479, 0.9108, 0.8477, 0.9111, 0.8475, 0.9114, 0.8475, 0.9118, 0.8474, 0.9121, 0.8475, 0.9124, 0.8476, 0.9126, 0.8478, 0.9128, 0.8481, 0.913, 0.8484, 0.9131, 0.8488, 0.9132, 0.8491, 0.9132, 0.8495, 0.9131, 0.8499, 0.913, 0.8503, 0.9128, 0.8506, 0.9126, 0.8509, 0.9124, 0.8511, 0.9121, 0.8513, 0.9118, 0.8513, 0.9114, 0.8514, 0.9114, 0.8514, 0.3376, -13.15, 0.3376, 0.0, 0.3376, 0.0, 0.3376, -13.15, 0.9048, 0.8491, 0.9043, 0.8491, 0.9043, 0.8469, 0.9048, 0.8469, 0.3376, 0.0, 1.0, 0.0, 1.0, -13.15, 0.3376, -13.15, 0.0001699, 7.581, 3.076e-07, 7.6, 1.866e-10, 7.583, 0.3376, 0.0, 0.3376, -13.15, 1.0, -13.15, 1.0, 0.0, 0.9055, 0.8587, 0.9055, 0.8536, 0.9132, 0.8536, 0.9132, 0.8587, 0.9132, 0.8536, 0.9132, 0.8485, 0.9209, 0.8485, 0.9209, 0.8536, 0.8998, 0.8536, 0.8998, 0.8459, 0.902, 0.8459, 0.902, 0.8519, 0.9005, 0.8536, 0.901, 0.8549, 0.901, 0.8625, 0.9005, 0.8625, 0.899, 0.8612, 0.8988, 0.8608, 0.8988, 0.8549, 1.0, -13.15, 1.0, 0.0, 1.0, 0.0, 1.0, -13.15, 0.9185, 0.5129, 0.9185, 0.5129, 0.918, 0.5129, 0.918, 0.5126, 0.9185, 0.5126, 0.9094, 0.5105, 0.9098, 0.5105, 0.9098, 0.5165, 0.9094, 0.5165, 0.9203, 0.513, 0.9208, 0.513, 0.9208, 0.5133, 0.9203, 0.5133, 0.9041, 0.5289, 0.9041, 0.5284, 0.9044, 0.5284, 0.9044, 0.5289, 0.917, 0.5133, 0.9166, 0.5133, 0.9166, 0.513, 0.917, 0.513, 0.917, 0.5136, 0.9166, 0.5136, 0.9166, 0.5133, 0.917, 0.5133, 0.918, 0.5136, 0.9175, 0.5136, 0.9175, 0.5133, 0.918, 0.5133, 0.9185, 0.5136, 0.918, 0.5136, 0.918, 0.5133, 0.9185, 0.5133, 0.9203, 0.5133, 0.9208, 0.5133, 0.9208, 0.5136, 0.9203, 0.5136, 0.9162, 0.848, 0.9162, 0.8485, 0.9159, 0.8485, 0.9159, 0.848, 0.7343, 7.583, 0.7343, 8.083, 0.7335, 8.083, 0.7335, 7.583, 0.7335, 7.583, 0.7335, 8.083, 0.7318, 8.083, 0.7318, 7.583, 0.7318, 7.583, 0.7318, 8.083, 0.7281, 8.083, 0.7281, 7.583, 0.7281, 7.583, 0.7281, 8.083, 0.7214, 8.083, 0.7214, 7.583, 0.7214, 7.583, 0.7214, 8.083, 0.7104, 8.083, 0.7104, 7.583, 0.7104, 7.583, 0.7104, 8.083, 0.6935, 8.083, 0.6935, 7.583, 0.6935, 7.583, 0.6935, 8.083, 0.6699, 8.083, 0.6699, 7.583, 0.6699, 7.583, 0.6699, 8.083, 0.6348, 8.083, 0.6348, 7.583, 0.6348, 7.583, 0.6348, 8.083, 0.5926, 8.083, 0.5926, 7.583, 0.5926, 7.583, 0.5926, 8.083, 0.544, 8.083, 0.544, 7.583, 0.544, 7.583, 0.544, 8.083, 0.4904, 8.083, 0.4904, 7.583, 0.4904, 7.583, 0.4904, 8.083, 0.4331, 8.083, 0.4331, 7.583, 0.4331, 7.583, 0.4331, 8.083, 0.3733, 8.083, 0.3733, 7.583, 0.3733, 7.583, 0.3733, 8.083, 0.312, 8.083, 0.312, 7.583, 0.312, 7.583, 0.312, 8.083, 0.25, 8.083, 0.25, 7.583, 0.25, 7.583, 0.25, 8.083, 0.188, 8.083, 0.188, 7.583, 0.188, 7.583, 0.188, 8.083, 0.1267, 8.083, 0.1267, 7.583, 0.1267, 7.583, 0.1267, 8.083, 0.06692, 8.083, 0.06692, 7.583, 0.06692, 7.583, 0.06692, 8.083, 0.009595, 8.083, 0.009595, 7.583, 0.009595, 7.583, 0.009595, 8.083, -0.04402, 8.083, -0.04402, 7.583, -0.04402, 7.583, -0.04402, 8.083, -0.09258, 8.083, -0.09258, 7.583, 0.9188, 0.8452, 0.9191, 0.8451, 0.9195, 0.8451, 0.9198, 0.8452, 0.9201, 0.8453, 0.9203, 0.8455, 0.9205, 0.8457, 0.9207, 0.846, 0.9208, 0.8463, 0.9209, 0.8466, 0.9209, 0.847, 0.9208, 0.8473, 0.9207, 0.8476, 0.9205, 0.8479, 0.9203, 0.8481, 0.9201, 0.8483, 0.9198, 0.8484, 0.9195, 0.8485, 0.9191, 0.8485, 0.9188, 0.8484, 0.9185, 0.8483, 0.9183, 0.8481, 0.918, 0.8478, 0.9179, 0.8476, 0.9178, 0.8473, 0.9177, 0.8469, 0.9177, 0.8466, 0.9178, 0.8463, 0.9179, 0.846, 0.918, 0.8457, 0.9183, 0.8455, 0.9185, 0.8453, -0.09258, 7.583, -0.09258, 8.083, -0.1348, 8.083, -0.1348, 7.583, -0.1348, 7.583, -0.1348, 8.083, -0.1697, 8.083, -0.1697, 7.6, -0.1695, 7.583, 0.9002, 0.8676, 0.8999, 0.8675, 0.8997, 0.8673, 0.8994, 0.867, 0.8993, 0.8668, 0.8991, 0.8665, 0.8991, 0.8661, 0.8991, 0.8658, 0.8991, 0.8655, 0.8993, 0.8652, 0.8994, 0.8649, 0.8997, 0.8647, 0.8999, 0.8645, 0.9002, 0.8643, 0.9005, 0.8643, 0.9008, 0.8643, 0.9012, 0.8643, 0.9014, 0.8645, 0.9017, 0.8646, 0.9019, 0.8649, 0.9021, 0.8651, 0.9022, 0.8654, 0.9023, 0.8658, 0.9023, 0.8661, 0.9022, 0.8664, 0.9021, 0.8667, 0.9019, 0.867, 0.9017, 0.8673, 0.9014, 0.8674, 0.9012, 0.8676, 0.9008, 0.8676, 0.9005, 0.8676, 0.9005, 0.8676])
me_plano.materials.append(mat_piano)
me_plano.use_remesh_fix_poles = True
me_plano.use_remesh_preserve_attributes = False
me_plano.use_mirror_vertex_groups = False
me_plano.update()
me_plano_001 = bpy.data.meshes.new('Plano.001')
me_plano_001.from_pydata([(-1.0, -1.0, 1.889), (1.0, -1.0, 1.889), (-1.0, 1.0, 1.889), (1.0, 1.0, 1.889), (-1.0, 1.0, 2.07), (-1.0, -1.0, 2.07), (1.0, -1.0, 2.07), (1.0, 1.0, 2.07), (-1.0, 1.0, 1.724), (-1.0, -1.0, 1.724), (1.0, -1.0, 1.724), (1.0, 1.0, 1.724), (-0.8394, 0.9603, -0.02528), (-0.8394, 0.9603, 1.744), (0.8393, 0.9603, 1.744), (0.8393, 0.9603, -0.02528), (0.8592, 0.9592, 1.744), (0.8592, 0.9592, -0.02528), (0.8783, 0.9558, 1.744), (0.8783, 0.9558, -0.02528), (0.8959, 0.9503, 1.744), (0.8959, 0.9503, -0.02528), (0.9114, 0.9428, 1.744), (0.9114, 0.9428, -0.02528), (0.924, 0.9338, 1.744), (0.924, 0.9338, -0.02528), (0.9335, 0.9235, 1.744), (0.9335, 0.9235, -0.02528), (0.9392, 0.9123, 1.744), (0.9392, 0.9123, -0.02528), (0.9412, 0.9007, 1.744), (0.9412, 0.9007, -0.02528), (0.9392, 0.889, 1.744), (0.9392, 0.889, -0.02528), (0.9335, 0.8778, 1.744), (0.9335, 0.8778, -0.02528), (0.924, 0.8675, 1.744), (0.924, 0.8675, -0.02528), (0.9114, 0.8585, 1.744), (0.9114, 0.8585, -0.02528), (0.8959, 0.8511, 1.744), (0.8959, 0.8511, -0.02528), (0.8783, 0.8456, 1.744), (0.8783, 0.8456, -0.02528), (0.8592, 0.8422, 1.744), (0.8592, 0.8422, -0.02528), (0.8393, 0.841, 1.744), (0.8393, 0.841, -0.02528), (0.8195, 0.8422, 1.744), (0.8195, 0.8422, -0.02528), (0.8004, 0.8456, 1.744), (0.8004, 0.8456, -0.02528), (0.7828, 0.8511, 1.744), (0.7828, 0.8511, -0.02528), (0.7673, 0.8585, 1.744), (0.7673, 0.8585, -0.02528), (0.7547, 0.8675, 1.744), (0.7547, 0.8675, -0.02528), (0.7452, 0.8778, 1.744), (0.7452, 0.8778, -0.02528), (0.7394, 0.889, 1.744), (0.7394, 0.889, -0.02528), (0.7375, 0.9007, 1.744), (0.7375, 0.9007, -0.02528), (0.7394, 0.9123, 1.744), (0.7394, 0.9123, -0.02528), (0.7452, 0.9235, 1.744), (0.7452, 0.9235, -0.02528), (0.7547, 0.9338, 1.744), (0.7547, 0.9338, -0.02528), (0.7673, 0.9428, 1.744), (0.7673, 0.9428, -0.02528), (0.7828, 0.9503, 1.744), (0.7828, 0.9503, -0.02528), (0.8004, 0.9558, 1.744), (0.8004, 0.9558, -0.02528), (0.8195, 0.9592, 1.744), (0.8195, 0.9592, -0.02528), (-0.8195, 0.9592, 1.744), (-0.8195, 0.9592, -0.02528), (-0.8004, 0.9558, 1.744), (-0.8004, 0.9558, -0.02528), (-0.7828, 0.9503, 1.744), (-0.7828, 0.9503, -0.02528), (-0.7673, 0.9428, 1.744), (-0.7673, 0.9428, -0.02528), (-0.7547, 0.9338, 1.744), (-0.7547, 0.9338, -0.02528), (-0.7453, 0.9235, 1.744), (-0.7453, 0.9235, -0.02528), (-0.7395, 0.9123, 1.744), (-0.7395, 0.9123, -0.02528), (-0.7375, 0.9007, 1.744), (-0.7375, 0.9007, -0.02528), (-0.7395, 0.889, 1.744), (-0.7395, 0.889, -0.02528), (-0.7453, 0.8778, 1.744), (-0.7453, 0.8778, -0.02528), (-0.7547, 0.8675, 1.744), (-0.7547, 0.8675, -0.02528), (-0.7673, 0.8585, 1.744), (-0.7673, 0.8585, -0.02528), (-0.7828, 0.8511, 1.744), (-0.7828, 0.8511, -0.02528), (-0.8004, 0.8456, 1.744), (-0.8004, 0.8456, -0.02528), (-0.8195, 0.8422, 1.744), (-0.8195, 0.8422, -0.02528), (-0.8394, 0.841, 1.744), (-0.8394, 0.841, -0.02528), (-0.8592, 0.8422, 1.744), (-0.8592, 0.8422, -0.02528), (-0.8783, 0.8456, 1.744), (-0.8783, 0.8456, -0.02528), (-0.8959, 0.8511, 1.744), (-0.8959, 0.8511, -0.02528), (-0.9114, 0.8585, 1.744), (-0.9114, 0.8585, -0.02528), (-0.924, 0.8675, 1.744), (-0.924, 0.8675, -0.02528), (-0.9335, 0.8778, 1.744), (-0.9335, 0.8778, -0.02528), (-0.9393, 0.889, 1.744), (-0.9393, 0.889, -0.02528), (-0.9412, 0.9007, 1.744), (-0.9412, 0.9007, -0.02528), (-0.9393, 0.9123, 1.744), (-0.9393, 0.9123, -0.02528), (-0.9335, 0.9235, 1.744), (-0.9335, 0.9235, -0.02528), (-0.924, 0.9338, 1.744), (-0.924, 0.9338, -0.02528), (-0.9114, 0.9428, 1.744), (-0.9114, 0.9428, -0.02528), (-0.8959, 0.9503, 1.744), (-0.8959, 0.9503, -0.02528), (-0.8783, 0.9558, 1.744), (-0.8783, 0.9558, -0.02528), (-0.8592, 0.9592, 1.744), (-0.8592, 0.9592, -0.02528), (-0.8394, -0.8476, -0.02528), (-0.8394, -0.8476, 1.744), (-0.8195, -0.8488, 1.744), (-0.8195, -0.8488, -0.02528), (-0.8004, -0.8521, 1.744), (-0.8004, -0.8521, -0.02528), (-0.7828, -0.8577, 1.744), (-0.7828, -0.8577, -0.02528), (-0.7673, -0.8651, 1.744), (-0.7673, -0.8651, -0.02528), (-0.7547, -0.8741, 1.744), (-0.7547, -0.8741, -0.02528), (-0.7453, -0.8844, 1.744), (-0.7453, -0.8844, -0.02528), (-0.7395, -0.8956, 1.744), (-0.7395, -0.8956, -0.02528), (-0.7375, -0.9072, 1.744), (-0.7375, -0.9072, -0.02528), (-0.7395, -0.9189, 1.744), (-0.7395, -0.9189, -0.02528), (-0.7453, -0.9301, 1.744), (-0.7453, -0.9301, -0.02528), (-0.7547, -0.9404, 1.744), (-0.7547, -0.9404, -0.02528), (-0.7673, -0.9494, 1.744), (-0.7673, -0.9494, -0.02528), (-0.7828, -0.9568, 1.744), (-0.7828, -0.9568, -0.02528), (-0.8004, -0.9624, 1.744), (-0.8004, -0.9624, -0.02528), (-0.8195, -0.9657, 1.744), (-0.8195, -0.9657, -0.02528), (-0.8394, -0.9669, 1.744), (-0.8394, -0.9669, -0.02528), (-0.8592, -0.9657, 1.744), (-0.8592, -0.9657, -0.02528), (-0.8783, -0.9624, 1.744), (-0.8783, -0.9624, -0.02528), (-0.8959, -0.9568, 1.744), (-0.8959, -0.9568, -0.02528), (-0.9114, -0.9494, 1.744), (-0.9114, -0.9494, -0.02528), (-0.924, -0.9404, 1.744), (-0.924, -0.9404, -0.02528), (-0.9335, -0.9301, 1.744), (-0.9335, -0.9301, -0.02528), (-0.9393, -0.9189, 1.744), (-0.9393, -0.9189, -0.02528), (-0.9412, -0.9072, 1.744), (-0.9412, -0.9072, -0.02528), (-0.9393, -0.8956, 1.744), (-0.9393, -0.8956, -0.02528), (-0.9335, -0.8844, 1.744), (-0.9335, -0.8844, -0.02528), (-0.924, -0.8741, 1.744), (-0.924, -0.8741, -0.02528), (-0.9114, -0.8651, 1.744), (-0.9114, -0.8651, -0.02528), (-0.8959, -0.8577, 1.744), (-0.8959, -0.8577, -0.02528), (-0.8783, -0.8521, 1.744), (-0.8783, -0.8521, -0.02528), (-0.8592, -0.8488, 1.744), (-0.8592, -0.8488, -0.02528), (0.8193, -0.8476, -0.02528), (0.8193, -0.8476, 1.744), (0.8391, -0.8488, 1.744), (0.8391, -0.8488, -0.02528), (0.8582, -0.8521, 1.744), (0.8582, -0.8521, -0.02528), (0.8759, -0.8577, 1.744), (0.8759, -0.8577, -0.02528), (0.8913, -0.8651, 1.744), (0.8913, -0.8651, -0.02528), (0.904, -0.8741, 1.744), (0.904, -0.8741, -0.02528), (0.9134, -0.8844, 1.744), (0.9134, -0.8844, -0.02528), (0.9192, -0.8956, 1.744), (0.9192, -0.8956, -0.02528), (0.9211, -0.9072, 1.744), (0.9211, -0.9072, -0.02528), (0.9192, -0.9189, 1.744), (0.9192, -0.9189, -0.02528), (0.9134, -0.9301, 1.744), (0.9134, -0.9301, -0.02528), (0.904, -0.9404, 1.744), (0.904, -0.9404, -0.02528), (0.8913, -0.9494, 1.744), (0.8913, -0.9494, -0.02528), (0.8759, -0.9568, 1.744), (0.8759, -0.9568, -0.02528), (0.8582, -0.9624, 1.744), (0.8582, -0.9624, -0.02528), (0.8391, -0.9657, 1.744), (0.8391, -0.9657, -0.02528), (0.8193, -0.9669, 1.744), (0.8193, -0.9669, -0.02528), (0.7994, -0.9657, 1.744), (0.7994, -0.9657, -0.02528), (0.7803, -0.9624, 1.744), (0.7803, -0.9624, -0.02528), (0.7627, -0.9568, 1.744), (0.7627, -0.9568, -0.02528), (0.7472, -0.9494, 1.744), (0.7472, -0.9494, -0.02528), (0.7346, -0.9404, 1.744), (0.7346, -0.9404, -0.02528), (0.7252, -0.9301, 1.744), (0.7252, -0.9301, -0.02528), (0.7194, -0.9189, 1.744), (0.7194, -0.9189, -0.02528), (0.7174, -0.9072, 1.744), (0.7174, -0.9072, -0.02528), (0.7194, -0.8956, 1.744), (0.7194, -0.8956, -0.02528), (0.7252, -0.8844, 1.744), (0.7252, -0.8844, -0.02528), (0.7346, -0.8741, 1.744), (0.7346, -0.8741, -0.02528), (0.7472, -0.8651, 1.744), (0.7472, -0.8651, -0.02528), (0.7627, -0.8577, 1.744), (0.7627, -0.8577, -0.02528), (0.7803, -0.8521, 1.744), (0.7803, -0.8521, -0.02528), (0.7994, -0.8488, 1.744), (0.7994, -0.8488, -0.02528)], [], [(3, 1, 10, 11), (5, 6, 7, 4), (1, 3, 7, 6), (2, 0, 5, 4), (3, 2, 4, 7), (0, 1, 6, 5), (9, 8, 11, 10), (0, 2, 8, 9), (2, 3, 11, 8), (1, 0, 9, 10), (146, 147, 149, 148), (79, 12, 139, 137, 135, 133, 131, 129, 127, 125, 123, 121, 119, 117, 115, 113, 111, 109, 107, 105, 103, 101, 99, 97, 95, 93, 91, 89, 87, 85, 83, 81), (14, 15, 17, 16), (141, 142, 144, 146, 148, 150, 152, 154, 156, 158, 160, 162, 164, 166, 168, 170, 172, 174, 176, 178, 180, 182, 184, 186, 188, 190, 192, 194, 196, 198, 200, 202), (134, 135, 137, 136), (16, 17, 19, 18), (150, 151, 153, 152), (132, 133, 135, 134), (18, 19, 21, 20), (152, 153, 155, 154), (130, 131, 133, 132), (20, 21, 23, 22), (154, 155, 157, 156), (128, 129, 131, 130), (22, 23, 25, 24), (156, 157, 159, 158), (126, 127, 129, 128), (24, 25, 27, 26), (158, 159, 161, 160), (124, 125, 127, 126), (26, 27, 29, 28), (160, 161, 163, 162), (122, 123, 125, 124), (28, 29, 31, 30), (162, 163, 165, 164), (120, 121, 123, 122), (30, 31, 33, 32), (164, 165, 167, 166), (118, 119, 121, 120), (32, 33, 35, 34), (166, 167, 169, 168), (116, 117, 119, 118), (34, 35, 37, 36), (168, 169, 171, 170), (114, 115, 117, 116), (36, 37, 39, 38), (170, 171, 173, 172), (112, 113, 115, 114), (38, 39, 41, 40), (172, 173, 175, 174), (110, 111, 113, 112), (40, 41, 43, 42), (174, 175, 177, 176), (108, 109, 111, 110), (42, 43, 45, 44), (176, 177, 179, 178), (106, 107, 109, 108), (44, 45, 47, 46), (178, 179, 181, 180), (104, 105, 107, 106), (46, 47, 49, 48), (180, 181, 183, 182), (102, 103, 105, 104), (48, 49, 51, 50), (182, 183, 185, 184), (100, 101, 103, 102), (50, 51, 53, 52), (184, 185, 187, 186), (98, 99, 101, 100), (52, 53, 55, 54), (186, 187, 189, 188), (96, 97, 99, 98), (54, 55, 57, 56), (188, 189, 191, 190), (94, 95, 97, 96), (56, 57, 59, 58), (190, 191, 193, 192), (92, 93, 95, 94), (58, 59, 61, 60), (192, 193, 195, 194), (90, 91, 93, 92), (60, 61, 63, 62), (194, 195, 197, 196), (88, 89, 91, 90), (62, 63, 65, 64), (196, 197, 199, 198), (86, 87, 89, 88), (64, 65, 67, 66), (198, 199, 201, 200), (84, 85, 87, 86), (66, 67, 69, 68), (143, 140, 203, 201, 199, 197, 195, 193, 191, 189, 187, 185, 183, 181, 179, 177, 175, 173, 171, 169, 167, 165, 163, 161, 159, 157, 155, 153, 151, 149, 147, 145), (82, 83, 85, 84), (68, 69, 71, 70), (13, 78, 80, 82, 84, 86, 88, 90, 92, 94, 96, 98, 100, 102, 104, 106, 108, 110, 112, 114, 116, 118, 120, 122, 124, 126, 128, 130, 132, 134, 136, 138), (80, 81, 83, 82), (70, 71, 73, 72), (138, 139, 12, 13), (78, 79, 81, 80), (72, 73, 75, 74), (17, 15, 77, 75, 73, 71, 69, 67, 65, 63, 61, 59, 57, 55, 53, 51, 49, 47, 45, 43, 41, 39, 37, 35, 33, 31, 29, 27, 25, 23, 21, 19), (13, 12, 79, 78), (74, 75, 77, 76), (148, 149, 151, 150), (136, 137, 139, 138), (76, 77, 15, 14), (14, 16, 18, 20, 22, 24, 26, 28, 30, 32, 34, 36, 38, 40, 42, 44, 46, 48, 50, 52, 54, 56, 58, 60, 62, 64, 66, 68, 70, 72, 74, 76), (144, 145, 147, 146), (202, 203, 140, 141), (142, 143, 145, 144), (141, 140, 143, 142), (200, 201, 203, 202), (210, 211, 213, 212), (205, 206, 208, 210, 212, 214, 216, 218, 220, 222, 224, 226, 228, 230, 232, 234, 236, 238, 240, 242, 244, 246, 248, 250, 252, 254, 256, 258, 260, 262, 264, 266), (214, 215, 217, 216), (216, 217, 219, 218), (218, 219, 221, 220), (220, 221, 223, 222), (222, 223, 225, 224), (224, 225, 227, 226), (226, 227, 229, 228), (228, 229, 231, 230), (230, 231, 233, 232), (232, 233, 235, 234), (234, 235, 237, 236), (236, 237, 239, 238), (238, 239, 241, 240), (240, 241, 243, 242), (242, 243, 245, 244), (244, 245, 247, 246), (246, 247, 249, 248), (248, 249, 251, 250), (250, 251, 253, 252), (252, 253, 255, 254), (254, 255, 257, 256), (256, 257, 259, 258), (258, 259, 261, 260), (260, 261, 263, 262), (262, 263, 265, 264), (207, 204, 267, 265, 263, 261, 259, 257, 255, 253, 251, 249, 247, 245, 243, 241, 239, 237, 235, 233, 231, 229, 227, 225, 223, 221, 219, 217, 215, 213, 211, 209), (212, 213, 215, 214), (208, 209, 211, 210), (266, 267, 204, 205), (206, 207, 209, 208), (205, 204, 207, 206), (264, 265, 267, 266)])
_uv = me_plano_001.uv_layers.new(name='MapaUV')
_uv.uv.foreach_set('vector', [0.4577, 0.2831, 0.4577, 0.1915, 0.4652, 0.1915, 0.4652, 0.2831, 0.4256, 0.6796, 0.4256, 0.8508, 0.2544, 0.8508, 0.2544, 0.6796, 0.3906, 0.7635, 0.3906, 0.672, 0.3988, 0.672, 0.3988, 0.7635, 0.4489, 0.1915, 0.4489, 0.2831, 0.4406, 0.2831, 0.4406, 0.1915, 0.4723, 0.8508, 0.4723, 0.6796, 0.4878, 0.6796, 0.4878, 0.8508, 0.4568, 0.8508, 0.4568, 0.6796, 0.4723, 0.6796, 0.4723, 0.8508, 0.3488, 0.1915, 0.4404, 0.1915, 0.4404, 0.2831, 0.3488, 0.2831, 0.4808, 0.1915, 0.4808, 0.2831, 0.4732, 0.2831, 0.4732, 0.1915, 0.4886, 0.1915, 0.4886, 0.2831, 0.481, 0.2831, 0.481, 0.1915, 0.4655, 0.2831, 0.4655, 0.1915, 0.473, 0.1915, 0.473, 0.2831, 0.3906, 0.3437, 0.3906, 0.2833, 0.3917, 0.2833, 0.3917, 0.3436, 0.4984, 0.326, 0.4984, 0.3269, 0.4983, 0.3278, 0.4981, 0.3287, 0.4978, 0.3295, 0.4974, 0.3302, 0.497, 0.3307, 0.4965, 0.3311, 0.496, 0.3314, 0.4954, 0.3314, 0.4949, 0.3313, 0.4944, 0.331, 0.494, 0.3305, 0.4936, 0.3299, 0.4933, 0.3292, 0.4931, 0.3284, 0.493, 0.3275, 0.493, 0.3266, 0.4931, 0.3257, 0.4933, 0.3248, 0.4936, 0.324, 0.494, 0.3234, 0.4944, 0.3228, 0.4949, 0.3224, 0.4954, 0.3222, 0.496, 0.3221, 0.4965, 0.3222, 0.497, 0.3225, 0.4974, 0.323, 0.4978, 0.3236, 0.4981, 0.3243, 0.4983, 0.3251, 0.4913, 0.2568, 0.4913, 0.3218, 0.4902, 0.3218, 0.4902, 0.2568, -2.025, -6.785, -1.978, -6.79, -1.933, -6.803, -1.891, -6.825, -1.855, -6.855, -1.825, -6.892, -1.803, -6.933, -1.789, -6.978, -1.785, -7.025, -1.789, -7.072, -1.803, -7.117, -1.825, -7.158, -1.855, -7.195, -1.891, -7.225, -1.933, -7.247, -1.978, -7.26, -2.025, -7.265, -2.071, -7.26, -2.116, -7.247, -2.158, -7.225, -2.194, -7.195, -2.224, -7.158, -2.246, -7.117, -2.26, -7.072, -2.265, -7.025, -2.26, -6.978, -2.246, -6.933, -2.224, -6.892, -2.194, -6.855, -2.158, -6.825, -2.116, -6.803, -2.071, -6.79, 0.3679, 0.3459, 0.3679, 0.2833, 0.369, 0.2833, 0.369, 0.3459, 0.3499, 0.2833, 0.3499, 0.3475, 0.3488, 0.3475, 0.3488, 0.2833, 0.4109, 0.3378, 0.4109, 0.2833, 0.4118, 0.2833, 0.4118, 0.3378, 0.4505, 0.3437, 0.4505, 0.2833, 0.4515, 0.2833, 0.4515, 0.3436, 0.38, 0.3459, 0.38, 0.2833, 0.3811, 0.2833, 0.3811, 0.3459, 0.4393, 0.3351, 0.4393, 0.2833, 0.4402, 0.2833, 0.4402, 0.3351, 0.4552, 0.3408, 0.4552, 0.2833, 0.4562, 0.2833, 0.4562, 0.3408, 0.3867, 0.3437, 0.3867, 0.2833, 0.3878, 0.2833, 0.3878, 0.3436, 0.4723, 0.3334, 0.4723, 0.2833, 0.4731, 0.2833, 0.4731, 0.3334, 0.4193, 0.3378, 0.4193, 0.2833, 0.4202, 0.2833, 0.4202, 0.3378, 0.4084, 0.3408, 0.4084, 0.2833, 0.4094, 0.2833, 0.4094, 0.3408, 0.4756, 0.3334, 0.4756, 0.2833, 0.4765, 0.2833, 0.4765, 0.3334, 0.4324, 0.3351, 0.4324, 0.2833, 0.4333, 0.2833, 0.4333, 0.3351, 0.4097, 0.3378, 0.4097, 0.2833, 0.4106, 0.2833, 0.4106, 0.3378, 0.4597, 0.3351, 0.4597, 0.2833, 0.4606, 0.2833, 0.4606, 0.3351, 0.4854, 0.3334, 0.4854, 0.2833, 0.4863, 0.2833, 0.4863, 0.3334, 0.462, 0.3351, 0.462, 0.2833, 0.4629, 0.2833, 0.4629, 0.3351, 0.4205, 0.3378, 0.4205, 0.2833, 0.4214, 0.2833, 0.4214, 0.3378, 0.4734, 0.3334, 0.4734, 0.2833, 0.4743, 0.2833, 0.4743, 0.3334, 0.4768, 0.3334, 0.4768, 0.2833, 0.4776, 0.2833, 0.4776, 0.3334, 0.3996, 0.3408, 0.3996, 0.2833, 0.4006, 0.2833, 0.4006, 0.3408, 0.4359, 0.3351, 0.4359, 0.2833, 0.4368, 0.2833, 0.4368, 0.3351, 0.4711, 0.3334, 0.4711, 0.2833, 0.472, 0.2833, 0.472, 0.3334, 0.3919, 0.3437, 0.3919, 0.2833, 0.393, 0.2833, 0.393, 0.3436, 0.4181, 0.3378, 0.4181, 0.2833, 0.419, 0.2833, 0.419, 0.3378, 0.4643, 0.3351, 0.4643, 0.2833, 0.4652, 0.2833, 0.4652, 0.3351, 0.3774, 0.3459, 0.3774, 0.2833, 0.3784, 0.2833, 0.3784, 0.3459, 0.4009, 0.3408, 0.4009, 0.2833, 0.4019, 0.2833, 0.4019, 0.3408, 0.4277, 0.3378, 0.4277, 0.2833, 0.4287, 0.2833, 0.4287, 0.3378, 0.3612, 0.3475, 0.3612, 0.2833, 0.3623, 0.2833, 0.3623, 0.3475, 0.4465, 0.3437, 0.4465, 0.2833, 0.4476, 0.2833, 0.4476, 0.3436, 0.4539, 0.3408, 0.4539, 0.2833, 0.4549, 0.2833, 0.4549, 0.3408, 0.4958, 0.3218, 0.4958, 0.2568, 0.4969, 0.2568, 0.4969, 0.3218, 0.372, 0.3459, 0.372, 0.2833, 0.3731, 0.2833, 0.3731, 0.3459, 0.3891, 0.2833, 0.3891, 0.3436, 0.388, 0.3437, 0.388, 0.2833, 0.4899, 0.1915, 0.4899, 0.2565, 0.4888, 0.2566, 0.4888, 0.1915, 0.5024, 0.256, 0.5024, 0.3202, 0.5013, 0.3202, 0.5013, 0.256, 0.376, 0.3459, 0.376, 0.2833, 0.3771, 0.2833, 0.3771, 0.3459, 0.501, 0.256, 0.501, 0.3202, 0.4999, 0.3202, 0.4999, 0.256, 0.4944, 0.2566, 0.4944, 0.1915, 0.4955, 0.1915, 0.4955, 0.2565, 0.3584, 0.3475, 0.3584, 0.2833, 0.3596, 0.2833, 0.3596, 0.3475, 0.365, 0.2833, 0.365, 0.3459, 0.3639, 0.3459, 0.3639, 0.2833, 0.4944, 0.3218, 0.4944, 0.2568, 0.4955, 0.2568, 0.4955, 0.3218, 0.493, 0.3218, 0.493, 0.2568, 0.4941, 0.2568, 0.4941, 0.3218, 0.3945, 0.3437, 0.3945, 0.2833, 0.3956, 0.2833, 0.3956, 0.3436, 0.3571, 0.3475, 0.3571, 0.2833, 0.3582, 0.2833, 0.3582, 0.3475, 0.493, 0.2566, 0.493, 0.1915, 0.4941, 0.1915, 0.4941, 0.2565, 0.4021, 0.3408, 0.4021, 0.2833, 0.4031, 0.2833, 0.4031, 0.3408, 0.3747, 0.3459, 0.3747, 0.2833, 0.3758, 0.2833, 0.3758, 0.3459, 0.5024, 0.1915, 0.5024, 0.2557, 0.5013, 0.2557, 0.5013, 0.1915, 0.4145, 0.3378, 0.4145, 0.2833, 0.4154, 0.2833, 0.4154, 0.3378, 0.3904, 0.2833, 0.3904, 0.3436, 0.3893, 0.3437, 0.3893, 0.2833, 0.3733, 0.3459, 0.3733, 0.2833, 0.3744, 0.2833, 0.3744, 0.3459, 0.4347, 0.3351, 0.4347, 0.2833, 0.4356, 0.2833, 0.4356, 0.3351, 0.3958, 0.3408, 0.3958, 0.2833, 0.3968, 0.2833, 0.3968, 0.3408, 0.4478, 0.3437, 0.4478, 0.2833, 0.4489, 0.2833, 0.4489, 0.3436, 0.4779, 0.3334, 0.4779, 0.2833, 0.4788, 0.2833, 0.4788, 0.3334, 0.4265, 0.3378, 0.4265, 0.2833, 0.4275, 0.2833, 0.4275, 0.3378, 0.3984, 0.3408, 0.3984, 0.2833, 0.3994, 0.2833, 0.3994, 0.3408, 0.4866, 0.3334, 0.4866, 0.2833, 0.4874, 0.2833, 0.4874, 0.3334, 0.4632, 0.3351, 0.4632, 0.2833, 0.4641, 0.2833, 0.4641, 0.3351, 0.4169, 0.3378, 0.4169, 0.2833, 0.4178, 0.2833, 0.4178, 0.3378, 0.4312, 0.3351, 0.4312, 0.2833, 0.4321, 0.2833, 0.4321, 0.3351, 0.4666, 0.3334, 0.4666, 0.2833, 0.4675, 0.2833, 0.4675, 0.3334, 0.437, 0.3351, 0.437, 0.2833, 0.4379, 0.2833, 0.4379, 0.3351, 0.4253, 0.3378, 0.4253, 0.2833, 0.4263, 0.2833, 0.4263, 0.3378, 0.4677, 0.3334, 0.4677, 0.2833, 0.4686, 0.2833, 0.4686, 0.3334, 0.4586, 0.3334, 0.4586, 0.2833, 0.4594, 0.2833, 0.4594, 0.3334, 0.4427, 0.3408, 0.4427, 0.2833, 0.4437, 0.2833, 0.4437, 0.3408, 0.4664, 0.2833, 0.4664, 0.3351, 0.4655, 0.3351, 0.4655, 0.2833, 0.479, 0.3334, 0.479, 0.2833, 0.4799, 0.2833, 0.4799, 0.3334, 0.4439, 0.3437, 0.4439, 0.2833, 0.445, 0.2833, 0.445, 0.3436, 0.4133, 0.3378, 0.4133, 0.2833, 0.4142, 0.2833, 0.4142, 0.3378, 0.4289, 0.3351, 0.4289, 0.2833, 0.4298, 0.2833, 0.4298, 0.3351, 0.3666, 0.3459, 0.3666, 0.2833, 0.3677, 0.2833, 0.3677, 0.3459, 0.4046, 0.3408, 0.4046, 0.2833, 0.4056, 0.2833, 0.4056, 0.3408, 0.4229, 0.3378, 0.4229, 0.2833, 0.4239, 0.2833, 0.4239, 0.3378, 0.4901, 0.3372, 0.4902, 0.3382, 0.4902, 0.3391, 0.4901, 0.3399, 0.4899, 0.3408, 0.4896, 0.3415, 0.4892, 0.3421, 0.4887, 0.3426, 0.4882, 0.3428, 0.4877, 0.343, 0.4872, 0.3429, 0.4867, 0.3427, 0.4862, 0.3423, 0.4857, 0.3417, 0.4853, 0.341, 0.485, 0.3402, 0.4848, 0.3394, 0.4847, 0.3385, 0.4847, 0.3376, 0.4848, 0.3367, 0.485, 0.3359, 0.4853, 0.3351, 0.4857, 0.3345, 0.4862, 0.3341, 0.4867, 0.3338, 0.4872, 0.3337, 0.4877, 0.3337, 0.4882, 0.334, 0.4887, 0.3344, 0.4892, 0.3349, 0.4896, 0.3356, 0.4899, 0.3364, 0.3854, 0.3437, 0.3854, 0.2833, 0.3864, 0.2833, 0.3864, 0.3436, 0.4414, 0.3408, 0.4414, 0.2833, 0.4424, 0.2833, 0.4424, 0.3408, -2.025, 0.49, -1.978, 0.4854, -1.933, 0.4717, -1.891, 0.4496, -1.855, 0.4197, -1.825, 0.3833, -1.803, 0.3418, -1.789, 0.2968, -1.785, 0.25, -1.789, 0.2032, -1.803, 0.1582, -1.825, 0.1167, -1.855, 0.08029, -1.891, 0.05045, -1.933, 0.02827, -1.978, 0.01461, -2.025, 0.009999, -2.071, 0.01461, -2.116, 0.02827, -2.158, 0.05045, -2.194, 0.08029, -2.224, 0.1167, -2.246, 0.1582, -2.26, 0.2032, -2.265, 0.25, -2.26, 0.2968, -2.246, 0.3418, -2.224, 0.3833, -2.194, 0.4197, -2.158, 0.4496, -2.116, 0.4717, -2.071, 0.4854, 0.3827, 0.3459, 0.3827, 0.2833, 0.3838, 0.2833, 0.3838, 0.3459, 0.4518, 0.3437, 0.4518, 0.2833, 0.4528, 0.2833, 0.4528, 0.3436, 0.4971, 0.3218, 0.4971, 0.2568, 0.4983, 0.2568, 0.4983, 0.3218, 0.3513, 0.2833, 0.3513, 0.3475, 0.3502, 0.3475, 0.3502, 0.2833, 0.3693, 0.3459, 0.3693, 0.2833, 0.3704, 0.2833, 0.3704, 0.3459, 0.4983, 0.3353, 0.4984, 0.3362, 0.4984, 0.3371, 0.4983, 0.338, 0.4981, 0.3388, 0.4978, 0.3395, 0.4974, 0.3401, 0.497, 0.3406, 0.4965, 0.3409, 0.496, 0.341, 0.4954, 0.3409, 0.4949, 0.3407, 0.4944, 0.3403, 0.494, 0.3397, 0.4936, 0.339, 0.4933, 0.3382, 0.4931, 0.3374, 0.493, 0.3365, 0.493, 0.3356, 0.4931, 0.3347, 0.4933, 0.3339, 0.4936, 0.3331, 0.494, 0.3325, 0.4944, 0.3321, 0.4949, 0.3318, 0.4954, 0.3317, 0.496, 0.3317, 0.4965, 0.332, 0.497, 0.3324, 0.4974, 0.3329, 0.4978, 0.3336, 0.4981, 0.3344, 0.4913, 0.1915, 0.4913, 0.2565, 0.4902, 0.2566, 0.4902, 0.1915, 0.5038, 0.256, 0.5038, 0.3202, 0.5027, 0.3202, 0.5027, 0.256, 0.4071, 0.3408, 0.4071, 0.2833, 0.4082, 0.2833, 0.4082, 0.3408, 0.5038, 0.1915, 0.5038, 0.2557, 0.5027, 0.2557, 0.5027, 0.1915, 0.4971, 0.2566, 0.4971, 0.1915, 0.4983, 0.1915, 0.4983, 0.2565, 0.75, 0.49, 0.7968, 0.4854, 0.8418, 0.4717, 0.8833, 0.4496, 0.9197, 0.4197, 0.9496, 0.3833, 0.9717, 0.3418, 0.9854, 0.2968, 0.99, 0.25, 0.9854, 0.2032, 0.9717, 0.1582, 0.9496, 0.1167, 0.9197, 0.08029, 0.8833, 0.05045, 0.8418, 0.02827, 0.7968, 0.01461, 0.75, 0.01, 0.7032, 0.01461, 0.6582, 0.02827, 0.6167, 0.05045, 0.5803, 0.08029, 0.5504, 0.1167, 0.5283, 0.1582, 0.5146, 0.2032, 0.51, 0.25, 0.5146, 0.2968, 0.5283, 0.3418, 0.5504, 0.3833, 0.5803, 0.4197, 0.6167, 0.4496, 0.6582, 0.4717, 0.7032, 0.4854, 0.3814, 0.3459, 0.3814, 0.2833, 0.3825, 0.2833, 0.3825, 0.3459, 0.4985, 0.2566, 0.4985, 0.1915, 0.4997, 0.1915, 0.4997, 0.2565, 0.3557, 0.3475, 0.3557, 0.2833, 0.3568, 0.2833, 0.3568, 0.3475, 0.4927, 0.2568, 0.4927, 0.3218, 0.4916, 0.3218, 0.4916, 0.2568, 0.3543, 0.3475, 0.3543, 0.2833, 0.3554, 0.2833, 0.3554, 0.3475, 0.3841, 0.3437, 0.3841, 0.2833, 0.3851, 0.2833, 0.3851, 0.3436, 1.884, -6.785, 1.93, -6.79, 1.975, -6.803, 2.017, -6.825, 2.053, -6.855, 2.083, -6.892, 2.105, -6.933, 2.119, -6.978, 2.124, -7.025, 2.119, -7.072, 2.105, -7.117, 2.083, -7.158, 2.053, -7.195, 2.017, -7.224, 1.975, -7.247, 1.93, -7.26, 1.884, -7.265, 1.837, -7.26, 1.792, -7.247, 1.75, -7.224, 1.714, -7.195, 1.684, -7.158, 1.662, -7.117, 1.648, -7.072, 1.644, -7.025, 1.648, -6.978, 1.662, -6.933, 1.684, -6.892, 1.714, -6.855, 1.75, -6.825, 1.792, -6.803, 1.837, -6.79, 0.4121, 0.3378, 0.4121, 0.2833, 0.413, 0.2833, 0.413, 0.3378, 0.4382, 0.3351, 0.4382, 0.2833, 0.4391, 0.2833, 0.4391, 0.3351, 0.4689, 0.3334, 0.4689, 0.2833, 0.4698, 0.2833, 0.4698, 0.3334, 0.47, 0.3334, 0.47, 0.2833, 0.4709, 0.2833, 0.4709, 0.3334, 0.4608, 0.3351, 0.4608, 0.2833, 0.4617, 0.2833, 0.4617, 0.3351, 0.4217, 0.3378, 0.4217, 0.2833, 0.4226, 0.2833, 0.4226, 0.3378, 0.3971, 0.3408, 0.3971, 0.2833, 0.3981, 0.2833, 0.3981, 0.3408, 0.3932, 0.3437, 0.3932, 0.2833, 0.3943, 0.2833, 0.3943, 0.3436, 0.3663, 0.2833, 0.3663, 0.3459, 0.3652, 0.3459, 0.3652, 0.2833, 0.3598, 0.3475, 0.3598, 0.2833, 0.3609, 0.2833, 0.3609, 0.3475, 0.4958, 0.2566, 0.4958, 0.1915, 0.4969, 0.1915, 0.4969, 0.2565, 0.4899, 0.2568, 0.4899, 0.3218, 0.4888, 0.3218, 0.4888, 0.2568, 0.501, 0.1915, 0.501, 0.2557, 0.4999, 0.2557, 0.4999, 0.1915, 0.3636, 0.2833, 0.3636, 0.3459, 0.3626, 0.3459, 0.3626, 0.2833, 0.4492, 0.3437, 0.4492, 0.2833, 0.4502, 0.2833, 0.4502, 0.3436, 0.4034, 0.3408, 0.4034, 0.2833, 0.4044, 0.2833, 0.4044, 0.3408, 0.4157, 0.3378, 0.4157, 0.2833, 0.4166, 0.2833, 0.4166, 0.3378, 0.4335, 0.3351, 0.4335, 0.2833, 0.4344, 0.2833, 0.4344, 0.3351, 0.4745, 0.3334, 0.4745, 0.2833, 0.4754, 0.2833, 0.4754, 0.3334, 0.4877, 0.3334, 0.4877, 0.2833, 0.4886, 0.2833, 0.4886, 0.3334, 0.4301, 0.3351, 0.4301, 0.2833, 0.431, 0.2833, 0.431, 0.3351, 0.4241, 0.3378, 0.4241, 0.2833, 0.4251, 0.2833, 0.4251, 0.3378, 0.4564, 0.3408, 0.4564, 0.2833, 0.4574, 0.2833, 0.4574, 0.3408, 0.4452, 0.3437, 0.4452, 0.2833, 0.4463, 0.2833, 0.4463, 0.3436, 0.3706, 0.3459, 0.3706, 0.2833, 0.3717, 0.2833, 0.3717, 0.3459, 0.4844, 0.3372, 0.4845, 0.3382, 0.4845, 0.3391, 0.4844, 0.3399, 0.4842, 0.3408, 0.4839, 0.3415, 0.4835, 0.3421, 0.483, 0.3426, 0.4825, 0.3428, 0.482, 0.343, 0.4815, 0.3429, 0.4809, 0.3427, 0.4805, 0.3423, 0.48, 0.3417, 0.4796, 0.341, 0.4793, 0.3402, 0.4791, 0.3394, 0.479, 0.3385, 0.479, 0.3376, 0.4791, 0.3367, 0.4793, 0.3359, 0.4796, 0.3351, 0.48, 0.3345, 0.4805, 0.3341, 0.4809, 0.3338, 0.4815, 0.3337, 0.482, 0.3337, 0.4825, 0.334, 0.483, 0.3344, 0.4835, 0.3349, 0.4839, 0.3356, 0.4842, 0.3364, 0.4059, 0.3408, 0.4059, 0.2833, 0.4069, 0.2833, 0.4069, 0.3408, 0.3787, 0.3459, 0.3787, 0.2833, 0.3798, 0.2833, 0.3798, 0.3459, 0.4985, 0.3218, 0.4985, 0.2568, 0.4997, 0.2568, 0.4997, 0.3218, 0.3529, 0.3475, 0.3529, 0.2833, 0.3541, 0.2833, 0.3541, 0.3475, 0.4927, 0.1915, 0.4927, 0.2565, 0.4916, 0.2566, 0.4916, 0.1915, 0.3516, 0.3475, 0.3516, 0.2833, 0.3527, 0.2833, 0.3527, 0.3475])
me_plano_001.materials.append(mat_silla)
me_plano_001.use_remesh_fix_poles = True
me_plano_001.use_remesh_preserve_attributes = False
me_plano_001.use_mirror_vertex_groups = False
me_plano_001.update()

# ---- objects
ob_plano = bpy.data.objects.new('Plano', me_plano)
ob_plano_001 = bpy.data.objects.new('Plano.001', me_plano_001)

# ---- transforms, parenting, visibility, modifiers, constraints
ob_plano.location = (0.0, 0.0, 0.0)
ob_plano.scale = (1.332, 2.043, 1.332)
ob_plano.lineart.crease_threshold = 0.0
ob_plano_001.location = (2.892, 0.0, 0.0)
ob_plano_001.scale = (0.8819, 1.506, 1.0)
ob_plano_001.lineart.crease_threshold = 0.0

# ---- collection membership
col_collection.objects.link(ob_plano)
col_collection.objects.link(ob_plano_001)

# ---- scene / render settings (as saved in the file)
scene.frame_start = 1; scene.frame_end = 250; scene.frame_set(1)
scene.render.engine = 'BLENDER_EEVEE_NEXT'
scene.cycles.use_denoising = False
scene.cycles.samples = 128
scene.cycles.sampling_pattern = 'TABULATED_SOBOL'
scene.cycles.use_adaptive_sampling = False
scene.cycles.use_light_tree = False
scene.view_settings.view_transform = 'Filmic'
bpy.context.view_layer.update()

# ---- added for rendering (the .blend has no active camera and no usable light): camera, sun
cam_auto = bpy.data.cameras.new('AutoCamera')
cam_auto.lens = 50.0
cam_auto.sensor_width = 36.0
cam_auto.clip_end = 1000.0
ob_auto_camera = bpy.data.objects.new('AutoCamera', cam_auto)
scene.collection.objects.link(ob_auto_camera)
ob_auto_camera.location = (9.63144, -9.88491, 9.50742)
ob_auto_camera.rotation_euler = (1.09748, -7.21219e-08, 0.694738)
scene.camera = ob_auto_camera
light_auto_sun = bpy.data.lights.new('AutoSun', 'SUN')
light_auto_sun.energy = 3.0
light_auto_sun.angle = 0.0523599
ob_auto_sun = bpy.data.objects.new('AutoSun', light_auto_sun)
scene.collection.objects.link(ob_auto_sun)
ob_auto_sun.rotation_euler = (0.872665, 0.174533, 0.523599)
bpy.context.view_layer.update()
